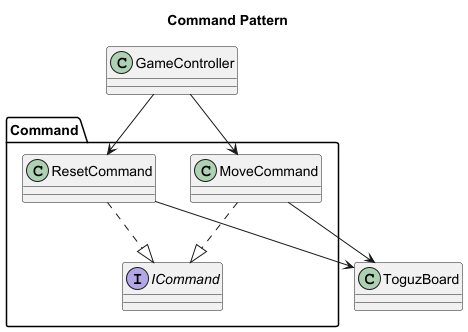

The diagram above was rendered by PlantUML. Its source (embedded in the PNG):
@startuml command_diagram
title Command Pattern

skinparam componentStyle rectangle

package "Command" {
  interface ICommand
  class MoveCommand
  class ResetCommand
}

MoveCommand ..|> ICommand
ResetCommand ..|> ICommand

GameController --> MoveCommand
GameController --> ResetCommand
MoveCommand --> ToguzBoard
ResetCommand --> ToguzBoard
@enduml